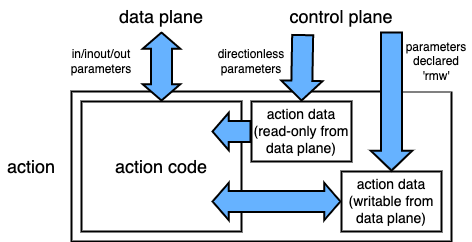

The diagram above was exported from draw.io. Its source (the exported page's mxGraphModel, read from the mxfile embedded in the PNG):
<mxGraphModel dx="703" dy="348" grid="1" gridSize="10" guides="1" tooltips="1" connect="1" arrows="1" fold="1" page="1" pageScale="1" pageWidth="827" pageHeight="1169" math="0" shadow="0">
  <root>
    <mxCell id="0" />
    <mxCell id="1" parent="0" />
    <mxCell id="Qf5rXhnkIaSK_ay8ISDB-22" value="" style="rounded=0;whiteSpace=wrap;html=1;strokeWidth=2;" vertex="1" parent="1">
      <mxGeometry x="310" y="280" width="380" height="150" as="geometry" />
    </mxCell>
    <mxCell id="Qf5rXhnkIaSK_ay8ISDB-20" value="&lt;font style=&quot;font-size: 12px;&quot;&gt;in/inout/out parameters&lt;/font&gt;" style="rounded=0;whiteSpace=wrap;html=1;strokeWidth=2;strokeColor=none;" vertex="1" parent="1">
      <mxGeometry x="300" y="230" width="80" height="40" as="geometry" />
    </mxCell>
    <mxCell id="Qf5rXhnkIaSK_ay8ISDB-9" value="&lt;font style=&quot;font-size: 12px;&quot;&gt;directionless parameters&lt;/font&gt;" style="rounded=0;whiteSpace=wrap;html=1;strokeWidth=2;strokeColor=none;" vertex="1" parent="1">
      <mxGeometry x="450" y="230" width="80" height="40" as="geometry" />
    </mxCell>
    <mxCell id="Qf5rXhnkIaSK_ay8ISDB-2" value="&lt;font style=&quot;font-size: 18px;&quot;&gt;action code&lt;/font&gt;" style="rounded=0;whiteSpace=wrap;html=1;strokeWidth=2;" vertex="1" parent="1">
      <mxGeometry x="320" y="290" width="160" height="130" as="geometry" />
    </mxCell>
    <mxCell id="Qf5rXhnkIaSK_ay8ISDB-3" value="" style="shape=flexArrow;endArrow=classic;html=1;rounded=0;fillColor=#66B2FF;strokeWidth=2;endWidth=14.285714285714286;endSize=4.714285714285714;width=20;" edge="1" parent="1">
      <mxGeometry width="50" height="50" relative="1" as="geometry">
        <mxPoint x="490" y="320" as="sourcePoint" />
        <mxPoint x="450" y="320" as="targetPoint" />
        <Array as="points" />
      </mxGeometry>
    </mxCell>
    <mxCell id="Qf5rXhnkIaSK_ay8ISDB-4" value="&lt;font style=&quot;font-size: 14px;&quot;&gt;action data (read-only from data plane)&lt;/font&gt;" style="rounded=0;whiteSpace=wrap;html=1;strokeWidth=2;" vertex="1" parent="1">
      <mxGeometry x="490" y="290" width="100" height="60" as="geometry" />
    </mxCell>
    <mxCell id="Qf5rXhnkIaSK_ay8ISDB-5" value="&lt;font style=&quot;font-size: 14px;&quot;&gt;action data (writable from data plane)&lt;/font&gt;" style="rounded=0;whiteSpace=wrap;html=1;strokeWidth=2;" vertex="1" parent="1">
      <mxGeometry x="580" y="360" width="100" height="60" as="geometry" />
    </mxCell>
    <mxCell id="Qf5rXhnkIaSK_ay8ISDB-7" value="" style="shape=flexArrow;endArrow=classic;html=1;rounded=0;fillColor=#66B2FF;strokeWidth=2;endWidth=18.285714285714285;endSize=5.902857142857143;width=20;entryX=0.5;entryY=0;entryDx=0;entryDy=0;exitX=0.306;exitY=1.086;exitDx=0;exitDy=0;exitPerimeter=0;" edge="1" parent="1" source="Qf5rXhnkIaSK_ay8ISDB-8" target="Qf5rXhnkIaSK_ay8ISDB-4">
      <mxGeometry width="50" height="50" relative="1" as="geometry">
        <mxPoint x="540" y="240" as="sourcePoint" />
        <mxPoint x="460" y="330" as="targetPoint" />
        <Array as="points" />
      </mxGeometry>
    </mxCell>
    <mxCell id="Qf5rXhnkIaSK_ay8ISDB-8" value="&lt;font style=&quot;font-size: 18px;&quot;&gt;control plane&lt;/font&gt;" style="rounded=0;whiteSpace=wrap;html=1;strokeWidth=2;strokeColor=none;" vertex="1" parent="1">
      <mxGeometry x="480" y="190" width="200" height="30" as="geometry" />
    </mxCell>
    <mxCell id="Qf5rXhnkIaSK_ay8ISDB-14" value="" style="shape=flexArrow;endArrow=classic;startArrow=classic;html=1;rounded=0;fillColor=#66B2FF;strokeWidth=2;endWidth=14.285714285714286;endSize=4.714285714285714;startWidth=14.285714285714286;startSize=4.714285714285714;width=20;exitX=0;exitY=0.5;exitDx=0;exitDy=0;" edge="1" parent="1" source="Qf5rXhnkIaSK_ay8ISDB-5">
      <mxGeometry width="50" height="50" relative="1" as="geometry">
        <mxPoint x="490" y="380" as="sourcePoint" />
        <mxPoint x="450" y="390" as="targetPoint" />
        <Array as="points" />
      </mxGeometry>
    </mxCell>
    <mxCell id="Qf5rXhnkIaSK_ay8ISDB-16" value="&lt;font style=&quot;font-size: 12px;&quot;&gt;parameters declared 'rmw'&lt;/font&gt;" style="rounded=0;whiteSpace=wrap;html=1;strokeWidth=2;strokeColor=none;" vertex="1" parent="1">
      <mxGeometry x="640" y="220" width="70" height="60" as="geometry" />
    </mxCell>
    <mxCell id="Qf5rXhnkIaSK_ay8ISDB-17" value="" style="shape=flexArrow;endArrow=classic;html=1;rounded=0;fillColor=#66B2FF;strokeWidth=2;endWidth=18.285714285714285;endSize=5.902857142857143;width=20;entryX=0.5;entryY=0;entryDx=0;entryDy=0;exitX=0.75;exitY=1;exitDx=0;exitDy=0;" edge="1" parent="1" source="Qf5rXhnkIaSK_ay8ISDB-8" target="Qf5rXhnkIaSK_ay8ISDB-5">
      <mxGeometry width="50" height="50" relative="1" as="geometry">
        <mxPoint x="621" y="226.5" as="sourcePoint" />
        <mxPoint x="620" y="293.5" as="targetPoint" />
        <Array as="points" />
      </mxGeometry>
    </mxCell>
    <mxCell id="Qf5rXhnkIaSK_ay8ISDB-18" value="" style="shape=flexArrow;endArrow=classic;startArrow=classic;html=1;rounded=0;fillColor=#66B2FF;strokeWidth=2;endWidth=14.285714285714286;endSize=4.714285714285714;startWidth=14.285714285714286;startSize=4.714285714285714;width=20;" edge="1" parent="1" target="Qf5rXhnkIaSK_ay8ISDB-2">
      <mxGeometry width="50" height="50" relative="1" as="geometry">
        <mxPoint x="400" y="220" as="sourcePoint" />
        <mxPoint x="460" y="400" as="targetPoint" />
        <Array as="points" />
      </mxGeometry>
    </mxCell>
    <mxCell id="Qf5rXhnkIaSK_ay8ISDB-19" value="&lt;font style=&quot;font-size: 18px;&quot;&gt;data plane&lt;/font&gt;" style="rounded=0;whiteSpace=wrap;html=1;strokeWidth=2;strokeColor=none;" vertex="1" parent="1">
      <mxGeometry x="340" y="190" width="120" height="30" as="geometry" />
    </mxCell>
    <mxCell id="Qf5rXhnkIaSK_ay8ISDB-23" value="&lt;font style=&quot;font-size: 18px;&quot;&gt;action&lt;/font&gt;" style="rounded=0;whiteSpace=wrap;html=1;strokeWidth=2;strokeColor=none;" vertex="1" parent="1">
      <mxGeometry x="240" y="340" width="60" height="30" as="geometry" />
    </mxCell>
  </root>
</mxGraphModel>